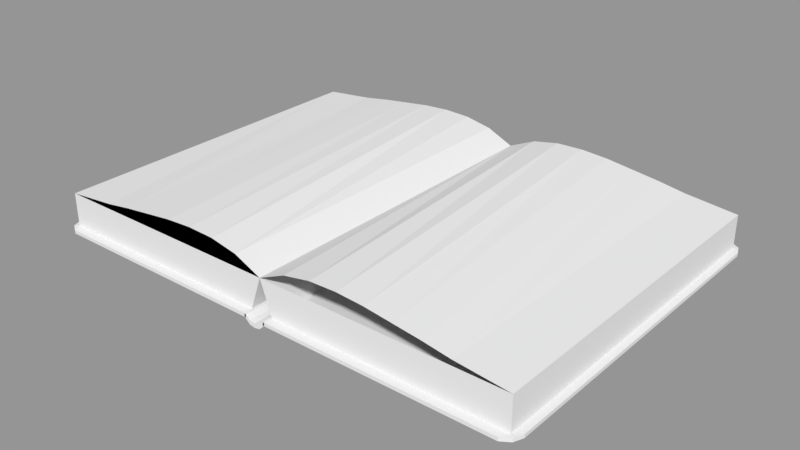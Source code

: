 # Source: Spellbook.blend  (saved by Blender 2.79.0; exported with 4.5.12 LTS)
import bpy
from mathutils import Matrix  # noqa: F401  (used for matrix-valued properties, if any)

bpy.ops.wm.read_factory_settings(use_empty=True)
scene = bpy.context.scene
scene.name = 'Scene'

# ---- collections
col_collection_1 = bpy.data.collections.new('Collection 1'); scene.collection.children.link(col_collection_1)

# ---- materials (node trees are filled in below, after node groups)
mat_material = bpy.data.materials.new('Material')
mat_material.alpha_threshold = 0.0
mat_material.use_transparent_shadow = False
mat_material.roughness = 0.5
mat_material.line_color = (0.0, 0.0, 0.0, 1.0)

# ---- material node trees

# ---- meshes
me_spine = bpy.data.meshes.new('Spine')
me_spine.from_pydata([(-1.0, -1.0, 4.7), (-1.0, -1.0, 5.0), (-1.0, 1.0, 4.7), (-1.0, 1.0, 5.0), (1.0, -1.0, 4.7), (1.0, -1.0, 5.0), (1.0, 1.0, 4.7), (1.0, 1.0, 5.0), (0.0, -1.0, 4.1), (0.0, -1.0, 4.5), (0.5, -1.0, 4.2), (-0.5, -1.0, 4.6), (-0.5, -1.0, 4.2), (0.5, -1.0, 4.6), (0.0, 1.0, 4.1), (0.0, 1.0, 4.5), (-0.5, 1.0, 4.2), (0.5, 1.0, 4.6), (0.5, 1.0, 4.2), (-0.5, 1.0, 4.6), (-0.904, -1.0, 5.0), (-0.904, 1.0, 5.0), (0.901, 1.0, 5.0), (0.901, -1.0, 5.0)], [], [(0, 1, 3, 2), (18, 17, 22, 7, 6), (6, 7, 5, 4), (12, 11, 20, 1, 0), (2, 16, 14, 18, 6, 4, 10, 8, 12, 0), (20, 21, 3, 1), (10, 13, 9, 8), (4, 5, 23, 13, 10), (8, 9, 11, 12), (16, 19, 15, 14), (2, 3, 21, 19, 16), (14, 15, 17, 18), (22, 17, 15, 19, 21, 20, 11, 9, 13, 23), (7, 22, 23, 5)])
_uv = me_spine.uv_layers.new(name='UVMap')
_uv.uv.foreach_set('vector', [0.7632, 1.0, 0.6842, 1.0, 0.6842, 0.5, 0.7632, 0.5, 0.5526, 0.375, 0.6579, 0.375, 0.7632, 0.4752, 0.7632, 0.5, 0.6842, 0.5, 0.8421, 1.0, 0.7632, 1.0, 0.7632, 0.5, 0.8421, 0.5, 0.9737, 0.125, 0.8684, 0.125, 0.7632, 0.02399, 0.7632, 0.0, 0.8421, 0.0, 0.5263, 0.5, 0.5263, 0.625, 0.5263, 0.75, 0.5263, 0.875, 0.5263, 1.0, 0.0, 1.0, 0.0, 0.875, 0.0, 0.75, 0.0, 0.625, 3.137e-08, 0.5, 7.843e-08, 0.476, 0.5263, 0.476, 0.5263, 0.5, 7.843e-08, 0.5, 0.9737, 0.375, 0.8684, 0.375, 0.8947, 0.25, 1.0, 0.25, 0.8421, 0.5, 0.7632, 0.5, 0.7632, 0.4752, 0.8684, 0.375, 0.9737, 0.375, 1.0, 0.25, 0.8947, 0.25, 0.8684, 0.125, 0.9737, 0.125, 0.5526, 0.125, 0.6579, 0.125, 0.6316, 0.25, 0.5263, 0.25, 0.6842, 2.98e-08, 0.7632, 0.0, 0.7632, 0.02399, 0.6579, 0.125, 0.5526, 0.125, 0.5263, 0.25, 0.6316, 0.25, 0.6579, 0.375, 0.5526, 0.375, 0.5263, 0.02476, 0.5263, 0.125, 0.5263, 0.25, 0.5263, 0.375, 0.5263, 0.476, 7.843e-08, 0.476, 7.843e-08, 0.375, 3.137e-08, 0.25, 3.137e-08, 0.125, 0.0, 0.02476, 0.5263, 0.0, 0.5263, 0.02476, 0.0, 0.02476, 0.0, 7.451e-08])
me_spine.materials.append(None)
me_spine.use_remesh_preserve_volume = False
me_spine.use_remesh_preserve_attributes = False
me_spine.use_mirror_vertex_groups = False
me_spine.update()
me_right = bpy.data.meshes.new('Right')
me_right.from_pydata([(1.0, 1.0, -1.0), (1.0, -1.0, -1.0), (-0.9, -1.0, -1.0), (-0.9, 1.0, -1.0), (1.0, 1.0, 1.0), (1.0, -1.0, 1.0), (-1.0, -1.0, 1.0), (-1.0, 1.0, 1.0), (-5.364e-07, -1.0, 1.0), (-0.5, -1.0, 1.0), (0.5, -1.0, 1.0), (-0.75, -1.0, 1.0), (0.25, -1.0, 1.0), (-0.25, -1.0, 1.0), (0.75, -1.0, 1.0), (2.384e-07, 1.0, 1.0), (-0.5, 1.0, 1.0), (0.5, 1.0, 1.0), (-0.75, 1.0, 1.0), (0.25, 1.0, 1.0), (-0.25, 1.0, 1.0), (0.75, 1.0, 1.0)], [], [(0, 1, 2, 3), (0, 4, 5, 1), (1, 5, 14, 10, 12, 8, 13, 9, 11, 6, 2), (2, 6, 7, 3), (4, 0, 3, 7, 18, 16, 20, 15, 19, 17, 21)])
_uv = me_right.uv_layers.new(name='UVMap')
_uv.uv.foreach_set('vector', [1.0, 0.0, 1.0, 0.4997, 0.678, 0.4997, 0.678, 2.978e-08, 0.678, 0.9994, 0.339, 0.9994, 0.339, 0.4997, 0.678, 0.4997, 0.339, 0.5003, 0.339, 1.0, 0.2966, 1.0, 0.2542, 1.0, 0.2119, 1.0, 0.1695, 1.0, 0.1271, 1.0, 0.08475, 1.0, 0.04237, 1.0, 0.0, 1.0, 0.01695, 0.5003, 0.339, 1.489e-08, 0.339, 0.5003, 9.092e-08, 0.5003, 0.0, 0.0, 0.339, 0.0, 0.678, 2.978e-08, 0.678, 0.4747, 0.339, 0.4997, 0.339, 0.4372, 0.339, 0.3748, 0.339, 0.3123, 0.339, 0.2498, 0.339, 0.1874, 0.339, 0.1249, 0.339, 0.06246])
me_right.materials.append(mat_material)
me_right.use_remesh_preserve_volume = False
me_right.use_remesh_preserve_attributes = False
me_right.use_mirror_vertex_groups = False
me_right.update()
me_right_page = bpy.data.meshes.new('Right Page')
me_right_page.from_pydata([(-1.0, -1.0, 0.0), (1.0, -1.0, 0.0), (-1.0, 1.0, 0.0), (1.0, 1.0, 0.0), (-0.1, -1.0, 0.95), (0.35, -1.0, 0.55), (-0.55, -1.0, 1.0), (0.575, -1.0, 0.3), (-0.325, -1.0, 1.05), (0.125, -1.0, 0.75), (-0.775, -1.0, 0.7), (-0.1, 1.0, 0.95), (-0.55, 1.0, 1.0), (0.35, 1.0, 0.55), (-0.775, 1.0, 0.7), (0.125, 1.0, 0.75), (-0.325, 1.0, 1.05), (0.575, 1.0, 0.3)], [], [(0, 10, 6, 8, 4, 9, 5, 7, 1, 3, 17, 13, 15, 11, 16, 12, 14, 2)])
_uv = me_right_page.uv_layers.new(name='UVMap')
_uv.uv.foreach_set('vector', [-0.0009325, 0.0003434, 0.1241, 0.0003434, 0.2492, 0.0003434, 0.3742, 0.0003434, 0.4993, 0.0003434, 0.6243, 0.0003434, 0.7494, 0.0003434, 0.8744, 0.0003434, 0.9994, 0.0003434, 0.9999, 0.9971, 0.8747, 0.9971, 0.7496, 0.9971, 0.6244, 0.9971, 0.4993, 0.9971, 0.3741, 0.9971, 0.2489, 0.9971, 0.1238, 0.9971, -0.00136, 0.9971])
me_right_page.use_remesh_preserve_volume = False
me_right_page.use_remesh_preserve_attributes = False
me_right_page.use_mirror_vertex_groups = False
me_right_page.update()
me_right_cover = bpy.data.meshes.new('Right Cover')
me_right_cover.from_pydata([(-0.97, -0.97, -1.0), (-0.97, -0.97, 1.0), (-0.97, 0.97, -1.0), (-0.97, 0.97, 1.0), (1.0, -1.0, -1.0), (1.0, -1.0, 1.0), (1.0, 1.0, -1.0), (1.0, 1.0, 1.0), (-0.9, -1.0, -1.0), (-0.9, -1.0, 1.0), (-1.0, 0.92, -1.0), (-1.0, 0.92, 1.0), (-0.9, 1.0, -1.0), (-0.9, 1.0, 1.0), (-1.0, -0.92, -1.0), (-1.0, -0.92, 1.0)], [], [(10, 11, 3, 2), (12, 13, 7, 6), (6, 7, 5, 4), (8, 9, 1, 0), (2, 12, 6, 4, 8, 0, 14, 10), (7, 13, 3, 11, 15, 1, 9, 5), (4, 5, 9, 8), (14, 15, 11, 10), (2, 3, 13, 12), (0, 1, 15, 14)])
_uv = me_right_cover.uv_layers.new(name='UVMap')
_uv.uv.foreach_set('vector', [0.6553, 1.0, 0.6553, 0.5, 0.6638, 0.5, 0.6638, 1.0, 0.9773, 0.5, 0.9773, 1.0, 0.6638, 1.0, 0.6638, 0.5, 0.3369, 0.5, 1.305e-07, 0.5, 0.0, 1.341e-07, 0.3369, 0.0, 0.9874, 0.5, 0.9874, 0.0, 1.0, 0.0, 1.0, 0.5, 0.005054, 0.9925, 0.0, 0.975, 9.037e-08, 0.5, 0.3369, 0.5, 0.3369, 0.975, 0.3319, 0.9925, 0.3235, 1.0, 0.01348, 1.0, 0.3369, 0.5, 0.3369, 0.025, 0.342, 0.0075, 0.3504, 4.47e-08, 0.6604, 0.0, 0.6688, 0.0075, 0.6739, 0.025, 0.6739, 0.5, 0.6739, 0.5, 0.6739, 4.47e-08, 0.9874, 0.0, 0.9874, 0.5, 0.3454, 1.0, 0.3454, 0.5, 0.6553, 0.5, 0.6553, 1.0, 0.9899, 0.5, 0.9899, 1.0, 0.9773, 1.0, 0.9773, 0.5, 0.3369, 1.0, 0.3369, 0.5, 0.3454, 0.5, 0.3454, 1.0])
me_right_cover.materials.append(None)
me_right_cover.use_remesh_preserve_volume = False
me_right_cover.use_remesh_preserve_attributes = False
me_right_cover.use_mirror_vertex_groups = False
me_right_cover.update()
me_left = bpy.data.meshes.new('Left')
me_left.from_pydata([(0.9, 1.0, -1.0), (0.9, -1.0, -1.0), (-1.0, -1.0, -1.0), (-1.0, 1.0, -1.0), (1.0, 1.0, 1.0), (1.0, -1.0, 1.0), (-1.0, -1.0, 1.0), (-1.0, 1.0, 1.0), (-5.364e-07, -1.0, 1.0), (-0.5, -1.0, 1.0), (0.5, -1.0, 1.0), (-0.75, -1.0, 1.0), (0.25, -1.0, 1.0), (-0.25, -1.0, 1.0), (0.75, -1.0, 1.0), (2.384e-07, 1.0, 1.0), (-0.5, 1.0, 1.0), (0.5, 1.0, 1.0), (-0.75, 1.0, 1.0), (0.25, 1.0, 1.0), (-0.25, 1.0, 1.0), (0.75, 1.0, 1.0)], [], [(0, 1, 2, 3), (0, 4, 5, 1), (1, 5, 14, 10, 12, 8, 13, 9, 11, 6, 2), (2, 6, 7, 3), (4, 0, 3, 7, 18, 16, 20, 15, 19, 17, 21)])
_uv = me_left.uv_layers.new(name='UVMap')
_uv.uv.foreach_set('vector', [1.0, 0.0, 1.0, 0.4997, 0.678, 0.4997, 0.678, 2.978e-08, 0.339, 1.489e-08, 0.339, 0.5003, 0.0, 0.5003, 1.111e-07, 0.0, 0.3559, 0.4997, 0.339, 1.34e-07, 0.3814, 1.34e-07, 0.4237, 8.935e-08, 0.4661, 5.957e-08, 0.5085, 5.957e-08, 0.5508, 2.978e-08, 0.5932, 0.0, 0.6356, 0.0, 0.678, 0.0, 0.678, 0.4997, 0.339, 1.0, 4.041e-08, 1.0, 0.0, 0.5003, 0.339, 0.5003, 0.339, 0.4997, 0.678, 0.5247, 0.678, 0.9994, 0.339, 0.9994, 0.339, 0.9369, 0.339, 0.8745, 0.339, 0.812, 0.339, 0.7495, 0.339, 0.6871, 0.339, 0.6246, 0.339, 0.5621])
me_left.materials.append(mat_material)
me_left.use_remesh_preserve_volume = False
me_left.use_remesh_preserve_attributes = False
me_left.use_mirror_vertex_groups = False
me_left.update()
me_left_cover = bpy.data.meshes.new('Left Cover')
me_left_cover.from_pydata([(-0.97, -0.97, -1.0), (-0.97, -0.97, 1.0), (-0.97, 0.97, -1.0), (-0.97, 0.97, 1.0), (1.0, -1.0, -1.0), (1.0, -1.0, 1.0), (1.0, 1.0, -1.0), (1.0, 1.0, 1.0), (-0.9, -1.0, -1.0), (-0.9, -1.0, 1.0), (-1.0, 0.92, -1.0), (-1.0, 0.92, 1.0), (-0.9, 1.0, -1.0), (-0.9, 1.0, 1.0), (-1.0, -0.92, -1.0), (-1.0, -0.92, 1.0)], [], [(10, 11, 3, 2), (12, 13, 7, 6), (6, 7, 5, 4), (8, 9, 1, 0), (2, 12, 6, 4, 8, 0, 14, 10), (7, 13, 3, 11, 15, 1, 9, 5), (4, 5, 9, 8), (14, 15, 11, 10), (2, 3, 13, 12), (0, 1, 15, 14)])
_uv = me_left_cover.uv_layers.new(name='UVMap')
_uv.uv.foreach_set('vector', [0.6553, 1.0, 0.6553, 0.5, 0.6638, 0.5, 0.6638, 1.0, 0.9773, 0.5, 0.9773, 1.0, 0.6638, 1.0, 0.6638, 0.5, 0.3369, 0.5, 1.305e-07, 0.5, 0.0, 1.341e-07, 0.3369, 0.0, 0.9874, 0.5, 0.9874, 0.0, 1.0, 0.0, 1.0, 0.5, 0.005054, 0.9925, 0.0, 0.975, 9.037e-08, 0.5, 0.3369, 0.5, 0.3369, 0.975, 0.3319, 0.9925, 0.3235, 1.0, 0.01348, 1.0, 0.3369, 0.5, 0.3369, 0.025, 0.342, 0.0075, 0.3504, 4.47e-08, 0.6604, 0.0, 0.6688, 0.0075, 0.6739, 0.025, 0.6739, 0.5, 0.6739, 0.5, 0.6739, 4.47e-08, 0.9874, 0.0, 0.9874, 0.5, 0.3454, 1.0, 0.3454, 0.5, 0.6553, 0.5, 0.6553, 1.0, 0.9899, 0.5, 0.9899, 1.0, 0.9773, 1.0, 0.9773, 0.5, 0.3369, 1.0, 0.3369, 0.5, 0.3454, 0.5, 0.3454, 1.0])
me_left_cover.materials.append(None)
me_left_cover.use_remesh_preserve_volume = False
me_left_cover.use_remesh_preserve_attributes = False
me_left_cover.use_mirror_vertex_groups = False
me_left_cover.update()
me_left_page = bpy.data.meshes.new('Left Page')
me_left_page.from_pydata([(-1.0, -1.0, 0.0), (1.0, -1.0, 0.0), (-1.0, 1.0, 0.0), (1.0, 1.0, 0.0), (0.1, -1.0, 0.95), (0.55, -1.0, 1.0), (-0.35, -1.0, 0.55), (0.775, -1.0, 0.7), (-0.125, -1.0, 0.75), (0.325, -1.0, 1.05), (-0.575, -1.0, 0.3), (0.1, 1.0, 0.95), (-0.35, 1.0, 0.55), (0.55, 1.0, 1.0), (-0.575, 1.0, 0.3), (0.325, 1.0, 1.05), (-0.125, 1.0, 0.75), (0.775, 1.0, 0.7)], [], [(0, 10, 6, 8, 4, 9, 5, 7, 1, 3, 17, 13, 15, 11, 16, 12, 14, 2)])
_uv = me_left_page.uv_layers.new(name='UVMap')
_uv.uv.foreach_set('vector', [0.002662, 0.001674, 0.127, 0.001674, 0.2513, 0.001674, 0.3757, 0.001674, 0.5, 0.001674, 0.6243, 0.001674, 0.7487, 0.001674, 0.873, 0.001674, 0.9974, 0.001674, 1.0, 0.9989, 0.875, 0.9989, 0.75, 0.9989, 0.625, 0.9989, 0.5, 0.9989, 0.375, 0.9989, 0.25, 0.9989, 0.1251, 0.9989, 7.081e-05, 0.9989])
me_left_page.use_remesh_preserve_volume = False
me_left_page.use_remesh_preserve_attributes = False
me_left_page.use_mirror_vertex_groups = False
me_left_page.update()
me_front = bpy.data.meshes.new('Front')
me_front.from_pydata([(-0.8, -1.0, 0.0), (1.0, -1.0, 0.0), (-0.8, 1.0, 0.0), (1.0, 1.0, 0.0), (0.0, -1.0, 0.0), (0.5, -1.0, 0.0), (-0.5, -1.0, 0.0), (0.75, -1.0, 0.0), (-0.25, -1.0, 0.0), (0.25, -1.0, 0.0), (-0.75, -1.0, 0.0), (0.0, 1.0, 0.0), (-0.5, 1.0, 0.0), (0.5, 1.0, 0.0), (-0.75, 1.0, 0.0), (0.25, 1.0, 0.0), (-0.25, 1.0, 0.0), (0.75, 1.0, 0.0)], [], [(0, 10, 6, 8, 4, 9, 5, 7, 1, 3, 17, 13, 15, 11, 16, 12, 14, 2)])
_uv = me_front.uv_layers.new(name='UVMap')
_uv.uv.foreach_set('vector', [0.002662, 0.001674, 0.127, 0.001674, 0.2513, 0.001674, 0.3757, 0.001674, 0.5, 0.001674, 0.6243, 0.001674, 0.7487, 0.001674, 0.873, 0.001674, 0.9974, 0.001674, 1.0, 0.9989, 0.875, 0.9989, 0.75, 0.9989, 0.625, 0.9989, 0.5, 0.9989, 0.375, 0.9989, 0.25, 0.9989, 0.1251, 0.9989, 7.081e-05, 0.9989])
me_front.use_remesh_preserve_volume = False
me_front.use_remesh_preserve_attributes = False
me_front.use_mirror_vertex_groups = False
me_front.update()
me_back = bpy.data.meshes.new('Back')
me_back.from_pydata([(-0.8, -1.0, 0.0), (1.0, -1.0, 0.0), (-0.8, 1.0, 0.0), (1.0, 1.0, 0.0), (0.0, -1.0, 0.0), (0.5, -1.0, 0.0), (-0.5, -1.0, 0.0), (0.75, -1.0, 0.0), (-0.25, -1.0, 0.0), (0.25, -1.0, 0.0), (-0.75, -1.0, 0.0), (0.0, 1.0, 0.0), (-0.5, 1.0, 0.0), (0.5, 1.0, 0.0), (-0.75, 1.0, 0.0), (0.25, 1.0, 0.0), (-0.25, 1.0, 0.0), (0.75, 1.0, 0.0)], [], [(0, 2, 14, 12, 16, 11, 15, 13, 17, 3, 1, 7, 5, 9, 4, 8, 6, 10)])
_uv = me_back.uv_layers.new(name='UVMap')
_uv.uv.foreach_set('vector', [0.9974, 0.001674, 1.0, 0.9989, 0.875, 0.9989, 0.75, 0.9989, 0.625, 0.9989, 0.5, 0.9989, 0.375, 0.9989, 0.25, 0.9989, 0.1251, 0.9989, 7.081e-05, 0.9989, 0.002662, 0.001674, 0.127, 0.001674, 0.2513, 0.001674, 0.3757, 0.001674, 0.5, 0.001674, 0.6243, 0.001674, 0.7487, 0.001674, 0.873, 0.001674])
me_back.use_remesh_preserve_volume = False
me_back.use_remesh_preserve_attributes = False
me_back.use_mirror_vertex_groups = False
me_back.update()

# ---- objects
ob_spine = bpy.data.objects.new('Spine', me_spine)
ob_right = bpy.data.objects.new('Right', me_right)
ob_right_page = bpy.data.objects.new('Right Page', me_right_page)
ob_right_cover = bpy.data.objects.new('Right Cover', me_right_cover)
ob_left = bpy.data.objects.new('Left', me_left)
ob_left_cover = bpy.data.objects.new('Left Cover', me_left_cover)
ob_left_page = bpy.data.objects.new('Left Page', me_left_page)
ob_page = bpy.data.objects.new('Page', None)
ob_front = bpy.data.objects.new('Front', me_front)
ob_back = bpy.data.objects.new('Back', me_back)

# ---- transforms, parenting, visibility, modifiers, constraints
ob_spine.location = (0.0, 0.0, -0.2912)
ob_spine.scale = (0.06427, 1.05, 0.06)
ob_spine.lineart.crease_threshold = 0.0
ob_right.location = (0.7, 0.0, 0.1)
ob_right.scale = (0.7, 1.0, 0.1)
ob_right.lock_rotations_4d = False
ob_right.empty_display_type = 'ARROWS'
ob_right.lineart.crease_threshold = 0.0
ob_right_page.parent = ob_right
ob_right_page.location = (0.0, 0.0, 1.0)
ob_right_page.lineart.crease_threshold = 0.0
ob_right_cover.parent = ob_right
ob_right_cover.location = (0.07, 0.0, -1.0)
ob_right_cover.rotation_euler = (0.0, 3.142, 0.0)
ob_right_cover.scale = (0.99, 1.05, 0.1)
ob_right_cover.lineart.crease_threshold = 0.0
ob_left.location = (-0.7, 0.0, 0.1)
ob_left.scale = (0.7, 1.0, 0.1)
ob_left.lock_rotations_4d = False
ob_left.empty_display_type = 'ARROWS'
ob_left.lineart.crease_threshold = 0.0
ob_left_cover.parent = ob_left
ob_left_cover.location = (-0.07, 0.0, -1.0)
ob_left_cover.scale = (0.99, 1.05, 0.1)
ob_left_cover.lineart.crease_threshold = 0.0
ob_left_page.parent = ob_left
ob_left_page.location = (0.0, 0.0, 1.0)
ob_left_page.lineart.crease_threshold = 0.0
ob_page.location = (-0.7, 0.0, -0.8)
ob_page.rotation_mode = 'QUATERNION'
ob_page.rotation_quaternion = (1.0, 0.0, 0.0, 0.0)
ob_page.scale = (0.7, 1.0, 1.0)
ob_page.empty_image_offset = (0.0, 0.0)
ob_page.show_bounds = True
ob_page.lineart.crease_threshold = 0.0
ob_front.parent = ob_page
ob_front.location = (0.0, 0.0, 1.0)
ob_front.rotation_mode = 'QUATERNION'
ob_front.rotation_quaternion = (1.0, 0.0, 0.0, 0.0)
ob_front.lineart.crease_threshold = 0.0
ob_back.parent = ob_page
ob_back.location = (0.0, 0.0, 1.0)
ob_back.rotation_mode = 'QUATERNION'
ob_back.rotation_quaternion = (1.0, 0.0, 0.0, 0.0)
ob_back.lineart.crease_threshold = 0.0

# ---- collection membership
col_collection_1.objects.link(ob_spine)
col_collection_1.objects.link(ob_right)
col_collection_1.objects.link(ob_right_page)
col_collection_1.objects.link(ob_right_cover)
col_collection_1.objects.link(ob_left)
col_collection_1.objects.link(ob_left_cover)
col_collection_1.objects.link(ob_left_page)
col_collection_1.objects.link(ob_page)
col_collection_1.objects.link(ob_front)
col_collection_1.objects.link(ob_back)

# ---- scene / render settings (as saved in the file)
scene.frame_start = 1; scene.frame_end = 60; scene.frame_set(0)
scene.render.engine = 'BLENDER_EEVEE_NEXT'
scene.render.resolution_percentage = 50
scene.render.dither_intensity = 0.0
scene.cycles.use_denoising = False
scene.cycles.samples = 128
scene.cycles.sampling_pattern = 'TABULATED_SOBOL'
scene.cycles.use_adaptive_sampling = False
scene.cycles.use_light_tree = False
scene.cycles.blur_glossy = 0.0
scene.cycles.sample_clamp_indirect = 0.0
scene.view_settings.view_transform = 'Standard'
bpy.context.view_layer.update()

# ---- added for rendering (the .blend has no active camera and no usable light): camera, sun + grey world if the file has none
cam_auto = bpy.data.cameras.new('AutoCamera')
cam_auto.lens = 50.0
cam_auto.sensor_width = 36.0
cam_auto.clip_end = 1000.0
ob_auto_camera = bpy.data.objects.new('AutoCamera', cam_auto)
scene.collection.objects.link(ob_auto_camera)
ob_auto_camera.location = (3.30858, -3.97029, 2.72427)
ob_auto_camera.rotation_euler = (1.09748, -7.21219e-08, 0.694738)
scene.camera = ob_auto_camera
light_auto_sun = bpy.data.lights.new('AutoSun', 'SUN')
light_auto_sun.energy = 3.0
light_auto_sun.angle = 0.0523599
ob_auto_sun = bpy.data.objects.new('AutoSun', light_auto_sun)
scene.collection.objects.link(ob_auto_sun)
ob_auto_sun.rotation_euler = (0.872665, 0.174533, 0.523599)
if scene.world is None:
    world_auto = bpy.data.worlds.new('AutoWorld')
    world_auto.color = (0.3, 0.3, 0.3)
    scene.world = world_auto
bpy.context.view_layer.update()
